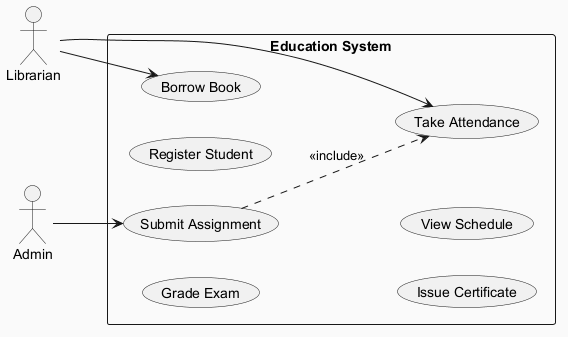

The diagram above was rendered by PlantUML. Its source (embedded in the PNG):
@startuml
skinparam backgroundColor #FAFAFA
skinparam classBackgroundColor #FFF3E0
skinparam classBorderColor #E65100
left to right direction
actor "Admin" as A
actor "Librarian" as L
rectangle "Education System" {
  usecase "Grade Exam" as UC_GradeExam
  usecase "Submit Assignment" as UC_SubmitAssignment
  usecase "Register Student" as UC_RegisterStudent
  usecase "Issue Certificate" as UC_IssueCertificate
  usecase "Take Attendance" as UC_TakeAttendance
  usecase "View Schedule" as UC_ViewSchedule
  usecase "Borrow Book" as UC_BorrowBook
}
A --> UC_SubmitAssignment
L --> UC_BorrowBook
L --> UC_TakeAttendance
UC_SubmitAssignment ..> UC_TakeAttendance : <<include>>
@enduml